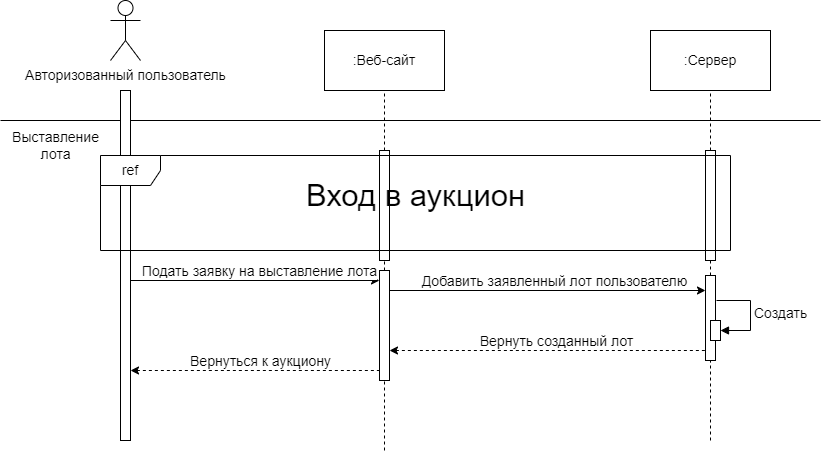

The diagram above was exported from draw.io. Its source (the exported page's mxGraphModel, read from the mxfile embedded in the PNG):
<mxGraphModel dx="559" dy="785" grid="1" gridSize="10" guides="1" tooltips="1" connect="1" arrows="1" fold="1" page="1" pageScale="1" pageWidth="827" pageHeight="1169" math="0" shadow="0">
  <root>
    <mxCell id="0" />
    <mxCell id="1" parent="0" />
    <mxCell id="XeMFY2ISSkWVPM_wcRyA-1" value="" style="endArrow=none;html=1;rounded=0;fontSize=14;" parent="1" edge="1">
      <mxGeometry width="50" height="50" relative="1" as="geometry">
        <mxPoint x="1050" y="1180" as="sourcePoint" />
        <mxPoint x="1870" y="1180" as="targetPoint" />
      </mxGeometry>
    </mxCell>
    <mxCell id="XeMFY2ISSkWVPM_wcRyA-2" value="Авторизованный пользователь" style="shape=umlActor;verticalLabelPosition=bottom;verticalAlign=top;html=1;outlineConnect=0;fontSize=14;" parent="1" vertex="1">
      <mxGeometry x="1160" y="1060" width="30" height="60" as="geometry" />
    </mxCell>
    <mxCell id="XeMFY2ISSkWVPM_wcRyA-3" value=":Веб-сайт" style="rounded=0;whiteSpace=wrap;html=1;fontSize=14;" parent="1" vertex="1">
      <mxGeometry x="1374" y="1090" width="120" height="60" as="geometry" />
    </mxCell>
    <mxCell id="XeMFY2ISSkWVPM_wcRyA-4" value=":Сервер" style="rounded=0;whiteSpace=wrap;html=1;fontSize=14;" parent="1" vertex="1">
      <mxGeometry x="1700" y="1090" width="120" height="60" as="geometry" />
    </mxCell>
    <mxCell id="XeMFY2ISSkWVPM_wcRyA-5" value="" style="rounded=0;whiteSpace=wrap;html=1;fontSize=14;" parent="1" vertex="1">
      <mxGeometry x="1170" y="1150" width="10" height="350" as="geometry" />
    </mxCell>
    <mxCell id="XeMFY2ISSkWVPM_wcRyA-6" value="" style="endArrow=none;dashed=1;html=1;rounded=0;entryX=0.5;entryY=1;entryDx=0;entryDy=0;fontSize=14;" parent="1" source="XeMFY2ISSkWVPM_wcRyA-12" target="XeMFY2ISSkWVPM_wcRyA-4" edge="1">
      <mxGeometry width="50" height="50" relative="1" as="geometry">
        <mxPoint x="1760" y="1700" as="sourcePoint" />
        <mxPoint x="1619.57" y="1050" as="targetPoint" />
      </mxGeometry>
    </mxCell>
    <mxCell id="XeMFY2ISSkWVPM_wcRyA-7" value="Выставление&lt;div style=&quot;font-size: 14px;&quot;&gt;лота&lt;/div&gt;" style="text;html=1;align=center;verticalAlign=middle;resizable=0;points=[];autosize=1;strokeColor=none;fillColor=none;fontSize=14;" parent="1" vertex="1">
      <mxGeometry x="1050" y="1180" width="110" height="50" as="geometry" />
    </mxCell>
    <mxCell id="XeMFY2ISSkWVPM_wcRyA-8" value="" style="endArrow=none;dashed=1;html=1;rounded=0;entryX=0.5;entryY=1;entryDx=0;entryDy=0;fontSize=14;" parent="1" source="XeMFY2ISSkWVPM_wcRyA-10" edge="1">
      <mxGeometry width="50" height="50" relative="1" as="geometry">
        <mxPoint x="1434" y="1710" as="sourcePoint" />
        <mxPoint x="1434" y="1150" as="targetPoint" />
      </mxGeometry>
    </mxCell>
    <mxCell id="XeMFY2ISSkWVPM_wcRyA-9" value="" style="endArrow=none;dashed=1;html=1;rounded=0;fontSize=14;" parent="1" source="XeMFY2ISSkWVPM_wcRyA-25" target="XeMFY2ISSkWVPM_wcRyA-10" edge="1">
      <mxGeometry width="50" height="50" relative="1" as="geometry">
        <mxPoint x="1434" y="1510" as="sourcePoint" />
        <mxPoint x="1434" y="1150" as="targetPoint" />
      </mxGeometry>
    </mxCell>
    <mxCell id="XeMFY2ISSkWVPM_wcRyA-10" value="" style="html=1;points=[[0,0,0,0,5],[0,1,0,0,-5],[1,0,0,0,5],[1,1,0,0,-5]];perimeter=orthogonalPerimeter;outlineConnect=0;targetShapes=umlLifeline;portConstraint=eastwest;newEdgeStyle={&quot;curved&quot;:0,&quot;rounded&quot;:0};fontSize=14;" parent="1" vertex="1">
      <mxGeometry x="1429" y="1210" width="10" height="110" as="geometry" />
    </mxCell>
    <mxCell id="XeMFY2ISSkWVPM_wcRyA-11" value="" style="endArrow=none;dashed=1;html=1;rounded=0;entryX=0.5;entryY=1;entryDx=0;entryDy=0;fontSize=14;" parent="1" source="XeMFY2ISSkWVPM_wcRyA-27" target="XeMFY2ISSkWVPM_wcRyA-12" edge="1">
      <mxGeometry width="50" height="50" relative="1" as="geometry">
        <mxPoint x="1760" y="1500" as="sourcePoint" />
        <mxPoint x="1760" y="1030" as="targetPoint" />
      </mxGeometry>
    </mxCell>
    <mxCell id="XeMFY2ISSkWVPM_wcRyA-12" value="" style="html=1;points=[[0,0,0,0,5],[0,1,0,0,-5],[1,0,0,0,5],[1,1,0,0,-5]];perimeter=orthogonalPerimeter;outlineConnect=0;targetShapes=umlLifeline;portConstraint=eastwest;newEdgeStyle={&quot;curved&quot;:0,&quot;rounded&quot;:0};fontSize=14;" parent="1" vertex="1">
      <mxGeometry x="1755" y="1210" width="10" height="110" as="geometry" />
    </mxCell>
    <mxCell id="XeMFY2ISSkWVPM_wcRyA-13" value="ref" style="shape=umlFrame;whiteSpace=wrap;html=1;pointerEvents=0;labelBackgroundColor=none;fontSize=14;" parent="1" vertex="1">
      <mxGeometry x="1150" y="1215" width="630" height="95" as="geometry" />
    </mxCell>
    <mxCell id="XeMFY2ISSkWVPM_wcRyA-14" value="&lt;font style=&quot;font-size: 31px;&quot;&gt;Вход в аукцион&lt;/font&gt;" style="text;html=1;align=center;verticalAlign=middle;resizable=0;points=[];autosize=1;strokeColor=none;fillColor=none;fontSize=14;" parent="1" vertex="1">
      <mxGeometry x="1345" y="1230" width="240" height="50" as="geometry" />
    </mxCell>
    <mxCell id="XeMFY2ISSkWVPM_wcRyA-15" value="" style="endArrow=classic;html=1;rounded=0;fontSize=14;" parent="1" edge="1">
      <mxGeometry width="50" height="50" relative="1" as="geometry">
        <mxPoint x="1180" y="1340" as="sourcePoint" />
        <mxPoint x="1429" y="1340" as="targetPoint" />
      </mxGeometry>
    </mxCell>
    <mxCell id="XeMFY2ISSkWVPM_wcRyA-16" value="Подать заявку на выставление лота" style="edgeLabel;html=1;align=center;verticalAlign=middle;resizable=0;points=[];fontSize=14;" parent="XeMFY2ISSkWVPM_wcRyA-15" connectable="0" vertex="1">
      <mxGeometry x="0.0556" y="-2" relative="1" as="geometry">
        <mxPoint x="-3" y="-12" as="offset" />
      </mxGeometry>
    </mxCell>
    <mxCell id="XeMFY2ISSkWVPM_wcRyA-17" value="" style="endArrow=classic;html=1;rounded=0;fontSize=14;" parent="1" edge="1">
      <mxGeometry width="50" height="50" relative="1" as="geometry">
        <mxPoint x="1439" y="1350" as="sourcePoint" />
        <mxPoint x="1755" y="1350" as="targetPoint" />
      </mxGeometry>
    </mxCell>
    <mxCell id="XeMFY2ISSkWVPM_wcRyA-18" value="Добавить заявленный лот пользователю" style="edgeLabel;html=1;align=center;verticalAlign=middle;resizable=0;points=[];fontSize=14;" parent="XeMFY2ISSkWVPM_wcRyA-17" connectable="0" vertex="1">
      <mxGeometry x="0.0556" y="-2" relative="1" as="geometry">
        <mxPoint x="-3" y="-12" as="offset" />
      </mxGeometry>
    </mxCell>
    <mxCell id="XeMFY2ISSkWVPM_wcRyA-19" value="" style="endArrow=none;dashed=1;html=1;rounded=0;startArrow=classic;startFill=1;exitX=1;exitY=0.136;exitDx=0;exitDy=0;exitPerimeter=0;fontSize=14;" parent="1" edge="1">
      <mxGeometry width="50" height="50" relative="1" as="geometry">
        <mxPoint x="1439" y="1410" as="sourcePoint" />
        <mxPoint x="1755" y="1410" as="targetPoint" />
      </mxGeometry>
    </mxCell>
    <mxCell id="XeMFY2ISSkWVPM_wcRyA-20" value="Вернуть созданный лот" style="edgeLabel;html=1;align=center;verticalAlign=middle;resizable=0;points=[];fontSize=14;" parent="XeMFY2ISSkWVPM_wcRyA-19" connectable="0" vertex="1">
      <mxGeometry x="0.0861" relative="1" as="geometry">
        <mxPoint x="-6" y="-10" as="offset" />
      </mxGeometry>
    </mxCell>
    <mxCell id="XeMFY2ISSkWVPM_wcRyA-21" value="Создать" style="html=1;align=left;spacingLeft=2;endArrow=block;rounded=0;edgeStyle=orthogonalEdgeStyle;curved=0;rounded=0;fontSize=14;" parent="1" target="XeMFY2ISSkWVPM_wcRyA-28" edge="1">
      <mxGeometry relative="1" as="geometry">
        <mxPoint x="1766" y="1360" as="sourcePoint" />
        <Array as="points">
          <mxPoint x="1800" y="1390" />
        </Array>
      </mxGeometry>
    </mxCell>
    <mxCell id="XeMFY2ISSkWVPM_wcRyA-22" value="" style="endArrow=none;dashed=1;html=1;rounded=0;startArrow=classic;startFill=1;exitX=1;exitY=0.136;exitDx=0;exitDy=0;exitPerimeter=0;fontSize=14;" parent="1" edge="1">
      <mxGeometry width="50" height="50" relative="1" as="geometry">
        <mxPoint x="1180" y="1430" as="sourcePoint" />
        <mxPoint x="1429" y="1430" as="targetPoint" />
      </mxGeometry>
    </mxCell>
    <mxCell id="XeMFY2ISSkWVPM_wcRyA-23" value="Вернуться к аукциону" style="edgeLabel;html=1;align=center;verticalAlign=middle;resizable=0;points=[];fontSize=14;" parent="XeMFY2ISSkWVPM_wcRyA-22" connectable="0" vertex="1">
      <mxGeometry x="0.0861" relative="1" as="geometry">
        <mxPoint x="-6" y="-10" as="offset" />
      </mxGeometry>
    </mxCell>
    <mxCell id="XeMFY2ISSkWVPM_wcRyA-24" value="" style="endArrow=none;dashed=1;html=1;rounded=0;fontSize=14;" parent="1" target="XeMFY2ISSkWVPM_wcRyA-25" edge="1">
      <mxGeometry width="50" height="50" relative="1" as="geometry">
        <mxPoint x="1434" y="1510" as="sourcePoint" />
        <mxPoint x="1434" y="1320" as="targetPoint" />
      </mxGeometry>
    </mxCell>
    <mxCell id="XeMFY2ISSkWVPM_wcRyA-25" value="" style="html=1;points=[[0,0,0,0,5],[0,1,0,0,-5],[1,0,0,0,5],[1,1,0,0,-5]];perimeter=orthogonalPerimeter;outlineConnect=0;targetShapes=umlLifeline;portConstraint=eastwest;newEdgeStyle={&quot;curved&quot;:0,&quot;rounded&quot;:0};fontSize=14;" parent="1" vertex="1">
      <mxGeometry x="1429" y="1330" width="10" height="110" as="geometry" />
    </mxCell>
    <mxCell id="XeMFY2ISSkWVPM_wcRyA-26" value="" style="endArrow=none;dashed=1;html=1;rounded=0;entryX=0.5;entryY=1;entryDx=0;entryDy=0;fontSize=14;" parent="1" target="XeMFY2ISSkWVPM_wcRyA-27" edge="1">
      <mxGeometry width="50" height="50" relative="1" as="geometry">
        <mxPoint x="1760" y="1500" as="sourcePoint" />
        <mxPoint x="1760" y="1320" as="targetPoint" />
      </mxGeometry>
    </mxCell>
    <mxCell id="XeMFY2ISSkWVPM_wcRyA-27" value="" style="html=1;points=[[0,0,0,0,5],[0,1,0,0,-5],[1,0,0,0,5],[1,1,0,0,-5]];perimeter=orthogonalPerimeter;outlineConnect=0;targetShapes=umlLifeline;portConstraint=eastwest;newEdgeStyle={&quot;curved&quot;:0,&quot;rounded&quot;:0};fontSize=14;" parent="1" vertex="1">
      <mxGeometry x="1755" y="1335" width="10" height="85" as="geometry" />
    </mxCell>
    <mxCell id="XeMFY2ISSkWVPM_wcRyA-28" value="" style="html=1;points=[[0,0,0,0,5],[0,1,0,0,-5],[1,0,0,0,5],[1,1,0,0,-5]];perimeter=orthogonalPerimeter;outlineConnect=0;targetShapes=umlLifeline;portConstraint=eastwest;newEdgeStyle={&quot;curved&quot;:0,&quot;rounded&quot;:0};fontSize=14;" parent="1" vertex="1">
      <mxGeometry x="1760" y="1380" width="10" height="20" as="geometry" />
    </mxCell>
  </root>
</mxGraphModel>